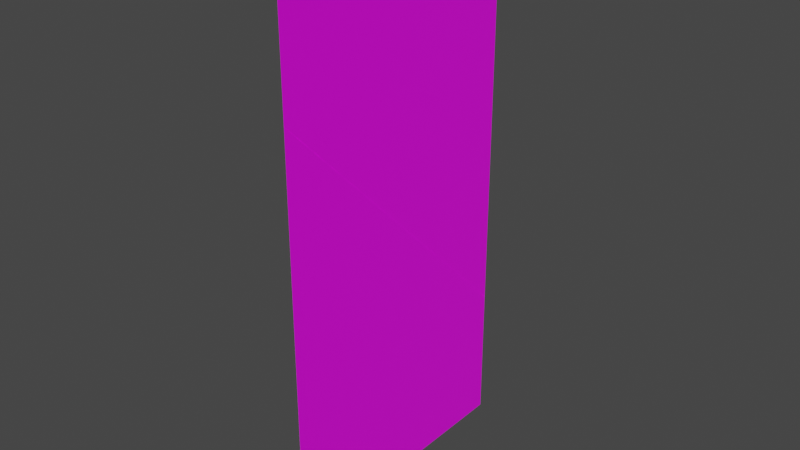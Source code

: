 # Source: player.blend  (saved by Blender 3.1.7; exported with 4.5.12 LTS)
import bpy
from mathutils import Matrix  # noqa: F401  (used for matrix-valued properties, if any)

bpy.ops.wm.read_factory_settings(use_empty=True)
scene = bpy.context.scene
scene.name = 'Scene'

# ---- collections
col_collection = bpy.data.collections.new('Collection'); scene.collection.children.link(col_collection)

# ---- images (referenced by path relative to the original .blend; pixels are not part of the script)
import os
ASSET_DIR = os.environ.get("B2B_ASSET_DIR", "")  # directory of the original .blend (textures are referenced by path, not embedded)
HERE = os.path.dirname(os.path.abspath(__file__))  # packed textures are extracted next to this script under _unpacked/

def load_image(name, relpath, width, height, colorspace="sRGB"):
    """Load a texture the original file referenced (path relative to the .blend, or extracted next to this script)."""
    p = next((c for c in (os.path.join(HERE, relpath), os.path.join(ASSET_DIR, relpath)) if relpath and os.path.exists(c)), "")
    if p:
        img = bpy.data.images.load(p, check_existing=True)
        img.name = name
    else:  # same state as the original file: an image datablock whose file is absent (Cycles renders it pink)
        img = bpy.data.images.new(name, width, height)
        img.source = "FILE"
        img.filepath = "//" + (relpath or name)
    img.colorspace_settings.name = colorspace
    return img
img_player_png = load_image('player.png', 'player.png', 1024, 1024, 'sRGB')
img_player_png_001 = load_image('player.png.001', 'player.png', 1024, 1024, 'sRGB')

# ---- materials (node trees are filled in below, after node groups)
mat_material_001 = bpy.data.materials.new('Material.001')
mat_material_001.use_backface_culling = True
mat_material_002 = bpy.data.materials.new('Material.002')

# ---- material node trees
mat_material_001.use_nodes = True; mat_material_001.node_tree.nodes.clear()
_N = mat_material_001.node_tree.nodes; _L = mat_material_001.node_tree.links
n0 = _N.new('ShaderNodeBsdfPrincipled'); n0.name = 'Principled BSDF'; n0.location = (10, 300)
n0.distribution = 'GGX'
n0.subsurface_method = 'RANDOM_WALK_SKIN'
n0.inputs[3].default_value = 1.45
n0.inputs[27].default_value = (0.0, 0.0, 0.0, 1.0)
n0.inputs[28].default_value = 1.0
n1 = _N.new('ShaderNodeOutputMaterial'); n1.name = 'Material Output'; n1.location = (300, 300)
n1.target = 'CYCLES'
n2 = _N.new('ShaderNodeTexImage'); n2.name = 'Image Texture'; n2.location = (-280, 280)
n2.image = img_player_png
n2.interpolation = 'Closest'
n3 = _N.new('ShaderNodeOutputMaterial'); n3.name = 'Material Output.001'; n3.location = (0, 0)
n3.target = 'EEVEE'
n4 = _N.new('ShaderNodeMixShader'); n4.name = 'Mix Shader'; n4.location = (0, 0)
n4.label = 'Disable Shadow'
n4.hide = True
n5 = _N.new('ShaderNodeLightPath'); n5.name = 'Light Path'; n5.location = (0, 0)
n5.hide = True
n6 = _N.new('ShaderNodeBsdfTransparent'); n6.name = 'Transparent BSDF'; n6.location = (0, 0)
n6.hide = True
_L.new(n0.outputs[0], n1.inputs[0])
_L.new(n2.outputs[0], n0.inputs[0])
_L.new(n0.outputs[0], n4.inputs[1])
_L.new(n4.outputs[0], n3.inputs[0])
_L.new(n5.outputs[1], n4.inputs[0])
_L.new(n6.outputs[0], n4.inputs[2])
n1.is_active_output = True
mat_material_002.use_nodes = True; mat_material_002.node_tree.nodes.clear()
_N = mat_material_002.node_tree.nodes; _L = mat_material_002.node_tree.links
n0 = _N.new('ShaderNodeBsdfPrincipled'); n0.name = 'Principled BSDF'; n0.location = (10, 300)
n0.distribution = 'GGX'
n0.subsurface_method = 'RANDOM_WALK_SKIN'
n0.inputs[3].default_value = 1.45
n0.inputs[27].default_value = (0.0, 0.0, 0.0, 1.0)
n0.inputs[28].default_value = 1.0
n1 = _N.new('ShaderNodeOutputMaterial'); n1.name = 'Material Output'; n1.location = (300, 300)
n1.target = 'CYCLES'
n2 = _N.new('ShaderNodeTexImage'); n2.name = 'Image Texture'; n2.location = (-280, 280)
n2.image = img_player_png_001
n2.interpolation = 'Closest'
n3 = _N.new('ShaderNodeOutputMaterial'); n3.name = 'Material Output.001'; n3.location = (0, 0)
n3.target = 'EEVEE'
n4 = _N.new('ShaderNodeMixShader'); n4.name = 'Mix Shader'; n4.location = (0, 0)
n4.label = 'Disable Shadow'
n4.hide = True
n5 = _N.new('ShaderNodeLightPath'); n5.name = 'Light Path'; n5.location = (0, 0)
n5.hide = True
n6 = _N.new('ShaderNodeBsdfTransparent'); n6.name = 'Transparent BSDF'; n6.location = (0, 0)
n6.hide = True
_L.new(n0.outputs[0], n1.inputs[0])
_L.new(n2.outputs[0], n0.inputs[0])
_L.new(n0.outputs[0], n4.inputs[1])
_L.new(n4.outputs[0], n3.inputs[0])
_L.new(n5.outputs[1], n4.inputs[0])
_L.new(n6.outputs[0], n4.inputs[2])
n1.is_active_output = True

# ---- world
world_world = bpy.data.worlds.new('World'); scene.world = world_world
world_world.use_nodes = True; world_world.node_tree.nodes.clear()
_N = world_world.node_tree.nodes; _L = world_world.node_tree.links
n0 = _N.new('ShaderNodeOutputWorld'); n0.name = 'World Output'; n0.location = (300, 300)
n1 = _N.new('ShaderNodeBackground'); n1.name = 'Background'; n1.location = (10, 300)
n1.inputs[0].default_value = (0.05088, 0.05088, 0.05088, 1.0)
_L.new(n1.outputs[0], n0.inputs[0])
n0.is_active_output = True
world_world.color = (0.05088, 0.05088, 0.05088)
world_world.use_sun_shadow = False
world_world.sun_shadow_jitter_overblur = 0.0

# ---- meshes
me_plane = bpy.data.meshes.new('Plane')
me_plane.from_pydata([(-1.0, -1.0, 0.0), (1.0, -1.0, 0.0), (-1.0, 1.0, 0.0), (1.0, 1.0, 0.0)], [], [(0, 1, 3, 2)])
_uv = me_plane.uv_layers.new(name='UVMap')
_uv.uv.foreach_set('vector', [0.0, 0.9844, 0.0, 0.0, 0.5, 0.0, 0.5, 0.9844])
me_plane.materials.append(mat_material_001)
me_plane.use_remesh_fix_poles = True
me_plane.use_remesh_preserve_attributes = False
me_plane.update()
me_plane_001 = bpy.data.meshes.new('Plane.001')
me_plane_001.from_pydata([(-1.0, -1.0, 0.0), (1.0, -1.0, 0.0), (-1.0, 1.0, 0.0), (1.0, 1.0, 0.0)], [], [(0, 1, 3, 2)])
_uv = me_plane_001.uv_layers.new(name='UVMap')
_uv.uv.foreach_set('vector', [0.5, 0.9844, 0.5, 0.0, 0.0, 0.0, 0.0, 0.9844])
me_plane_001.materials.append(mat_material_002)
me_plane_001.use_remesh_fix_poles = True
me_plane_001.use_remesh_preserve_attributes = False
me_plane_001.update()

# ---- objects
ob_plane = bpy.data.objects.new('Plane', me_plane)
ob_plane_001 = bpy.data.objects.new('Plane.001', me_plane_001)

# ---- transforms, parenting, visibility, modifiers, constraints
ob_plane.location = (0.0, 0.0, 1.0)
ob_plane.rotation_euler = (0.0, 1.571, 0.0)
ob_plane.scale = (1.0, 0.5, 1.0)
ob_plane.visible_shadow = False
ob_plane_001.location = (0.0, 0.0, 1.0)
ob_plane_001.rotation_euler = (0.0, 1.571, 3.142)
ob_plane_001.scale = (1.0, 0.5, 1.0)
ob_plane_001.visible_shadow = False

# ---- collection membership
col_collection.objects.link(ob_plane)
col_collection.objects.link(ob_plane_001)

# ---- scene / render settings (as saved in the file)
scene.frame_start = 1; scene.frame_end = 250; scene.frame_set(1)
scene.render.engine = 'BLENDER_EEVEE_NEXT'
scene.cycles.sampling_pattern = 'TABULATED_SOBOL'
scene.cycles.use_light_tree = False
scene.view_settings.view_transform = 'Filmic'
bpy.context.view_layer.update()

# ---- added for rendering (the .blend has no active camera and no usable light): camera, sun
cam_auto = bpy.data.cameras.new('AutoCamera')
cam_auto.lens = 50.0
cam_auto.sensor_width = 36.0
cam_auto.clip_end = 1000.0
ob_auto_camera = bpy.data.objects.new('AutoCamera', cam_auto)
scene.collection.objects.link(ob_auto_camera)
ob_auto_camera.location = (2.06887, -2.48264, 2.65509)
ob_auto_camera.rotation_euler = (1.09748, -7.21219e-08, 0.694738)
scene.camera = ob_auto_camera
light_auto_sun = bpy.data.lights.new('AutoSun', 'SUN')
light_auto_sun.energy = 3.0
light_auto_sun.angle = 0.0523599
ob_auto_sun = bpy.data.objects.new('AutoSun', light_auto_sun)
scene.collection.objects.link(ob_auto_sun)
ob_auto_sun.rotation_euler = (0.872665, 0.174533, 0.523599)
bpy.context.view_layer.update()
